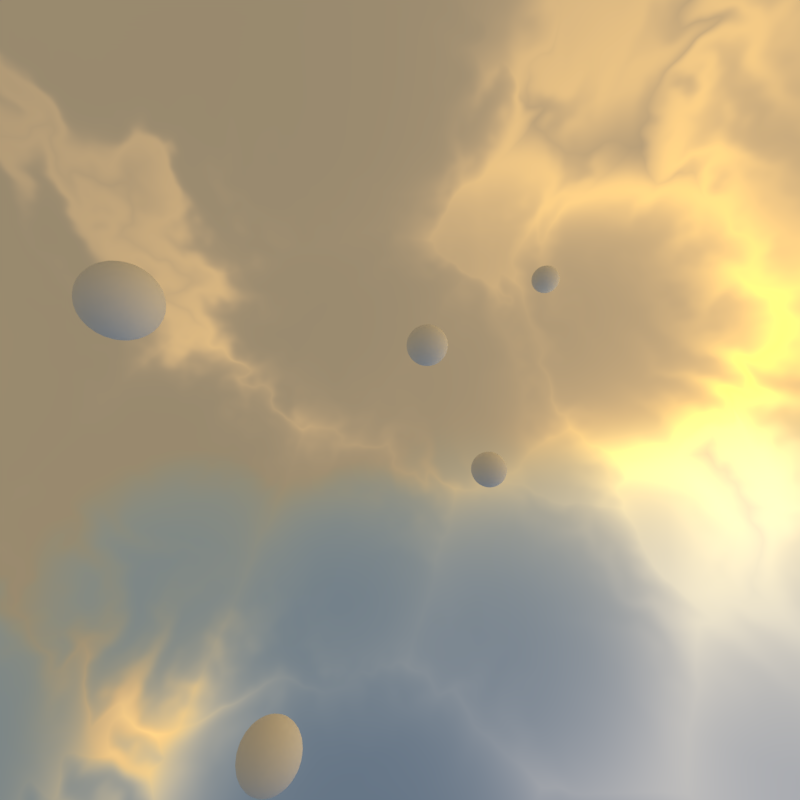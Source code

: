 # Source: dawnorb2.blend  (saved by Blender 2.78.0; exported with 4.5.12 LTS)
import bpy
from mathutils import Matrix  # noqa: F401  (used for matrix-valued properties, if any)

bpy.ops.wm.read_factory_settings(use_empty=True)
scene = bpy.context.scene
scene.name = 'Scene'

# ---- collections
col_collection_1 = bpy.data.collections.new('Collection 1'); scene.collection.children.link(col_collection_1)

# ---- materials (node trees are filled in below, after node groups)
mat_material_004 = bpy.data.materials.new('Material.004')
mat_material_004.alpha_threshold = 0.0
mat_material_004.roughness = 0.5
mat_material_003 = bpy.data.materials.new('Material.003')
mat_material_003.alpha_threshold = 0.0
mat_material_003.roughness = 0.5

# ---- material node trees
mat_material_004.use_nodes = True; mat_material_004.node_tree.nodes.clear()
_N = mat_material_004.node_tree.nodes; _L = mat_material_004.node_tree.links
n0 = _N.new('ShaderNodeOutputMaterial'); n0.name = 'Material Output'; n0.location = (300, 300)
n1 = _N.new('ShaderNodeBsdfDiffuse'); n1.name = 'Diffuse BSDF'; n1.location = (10, 300)
_L.new(n1.outputs[0], n0.inputs[0])
n0.is_active_output = True
mat_material_003.use_nodes = True; mat_material_003.node_tree.nodes.clear()
_N = mat_material_003.node_tree.nodes; _L = mat_material_003.node_tree.links
n0 = _N.new('ShaderNodeOutputMaterial'); n0.name = 'Material Output'; n0.location = (608, 300)
n1 = _N.new('ShaderNodeTexWave'); n1.name = 'Wave Texture'; n1.location = (-1568, 169)
n1.wave_type = 'RINGS'
n1.bands_direction = 'DIAGONAL'
n1.rings_direction = 'SPHERICAL'
n1.inputs[1].default_value = 3.5
n1.inputs[2].default_value = 44.3
n1.inputs[3].default_value = 5.2
n1.inputs[4].default_value = 0.7
n1.inputs[6].default_value = 1.571
n2 = _N.new('ShaderNodeMapping'); n2.name = 'Mapping'; n2.location = (-1306, 503)
n3 = _N.new('ShaderNodeMix'); n3.name = 'Mix'; n3.location = (-912, 199)
n3.data_type = 'RGBA'
n4 = _N.new('ShaderNodeTexVoronoi'); n4.name = 'Voronoi Texture'; n4.location = (-755, 366)
n4.inputs[2].default_value = 0.04
n5 = _N.new('ShaderNodeMapping'); n5.name = 'Mapping.001'; n5.location = (-1321, 212)
n5.inputs[2].default_value = (0.02793, 0.04712, -0.04189)
n6 = _N.new('ShaderNodeTexSky'); n6.name = 'Sky Texture'; n6.location = (-232, 431)
n6.sky_type = 'PREETHAM'
n6.sun_direction = (-0.9933, 0.03333, 0.1104)
n6.turbidity = 3.0
n6.ground_albedo = 0.0
n6.sun_elevation = 1.571
n7 = _N.new('ShaderNodeNewGeometry'); n7.name = 'Geometry'; n7.location = (-1711, 424)
n8 = _N.new('ShaderNodeMix'); n8.name = 'Mix.001'; n8.location = (-430, 420)
n8.data_type = 'RGBA'
n9 = _N.new('ShaderNodeMapping'); n9.name = 'Mapping.002'; n9.location = (-704, 125)
n9.inputs[2].default_value = (0.5044, 0.7592, -1.845)
n10 = _N.new('ShaderNodeRGBCurve'); n10.name = 'RGB Curves'; n10.location = (17, 202)
_c = n10.mapping.curves[2]
while len(_c.points) > 2: _c.points.remove(_c.points[-1])
_c.points[0].location = (0.0, 0.0); _c.points[0].handle_type = 'AUTO'
_c.points[1].location = (0.45455, 0.76875); _c.points[1].handle_type = 'AUTO'
_p = _c.points.new(1.0, 1.0); _p.handle_type = 'AUTO'
_c = n10.mapping.curves[3]
while len(_c.points) > 2: _c.points.remove(_c.points[-1])
_c.points[0].location = (0.0, 0.0); _c.points[0].handle_type = 'AUTO'
_c.points[1].location = (0.35455, 0.1625); _c.points[1].handle_type = 'AUTO'
_p = _c.points.new(0.73636, 0.61875); _p.handle_type = 'AUTO'
_p = _c.points.new(1.0, 1.0); _p.handle_type = 'AUTO'
n10.mapping.update()
n10.inputs[1].default_value = (0.0, 0.0, 0.0, 1.0)
n11 = _N.new('ShaderNodeEmission'); n11.name = 'Emission'; n11.location = (318, 300)
n12 = _N.new('ShaderNodeMath'); n12.name = 'Math'; n12.location = (0, 0)
n12.operation = 'MULTIPLY'
_L.new(n7.outputs[0], n2.inputs[0])
_L.new(n7.outputs[0], n5.inputs[0])
_L.new(n5.outputs[0], n3.inputs[7])
_L.new(n2.outputs[0], n3.inputs[6])
_L.new(n1.outputs[0], n3.inputs[0])
_L.new(n3.outputs[2], n4.inputs[0])
_L.new(n8.outputs[2], n6.inputs[0])
_L.new(n7.outputs[1], n8.inputs[6])
_L.new(n7.outputs[1], n9.inputs[0])
_L.new(n9.outputs[0], n8.inputs[7])
_L.new(n11.outputs[0], n0.inputs[0])
_L.new(n6.outputs[0], n11.inputs[0])
_L.new(n12.outputs[0], n8.inputs[0])
_L.new(n4.outputs[0], n12.inputs[0])
_L.new(n4.outputs[0], n12.inputs[1])
n0.is_active_output = True

# ---- world
world_world = bpy.data.worlds.new('World'); scene.world = world_world
world_world.color = (0.05088, 0.05088, 0.05088)
world_world.use_sun_shadow = False
world_world.sun_shadow_jitter_overblur = 0.0
world_world.cycles.sampling_method = 'MANUAL'

# ---- cameras
cam_camera = bpy.data.cameras.new('Camera')
cam_camera.clip_end = 100.0
cam_camera.lens = 16.0
cam_camera.sensor_width = 32.0
cam_camera.sensor_height = 18.0
cam_camera.ortho_scale = 7.314
cam_camera.lens_unit = 'FOV'
cam_camera.fisheye_lens = 12.33
cam_camera.dof.focus_distance = 0.0

# ---- meshes
me_sphere_001 = bpy.data.meshes.new('Sphere.001')
me_sphere_001.from_pydata([(0.03806, 0.1913, 0.9808), (0.07466, 0.3753, 0.9239), (0.1084, 0.5449, 0.8315), (0.1379, 0.6935, 0.7071), (0.1622, 0.8155, 0.5556), (0.1802, 0.9061, 0.3827), (0.1913, 0.9619, 0.1951), (0.1951, 0.9808, 7.55e-08), (0.1913, 0.9619, -0.1951), (0.1802, 0.9061, -0.3827), (0.1622, 0.8155, -0.5556), (0.1379, 0.6935, -0.7071), (0.1084, 0.5449, -0.8315), (0.07466, 0.3753, -0.9239), (0.03806, 0.1913, -0.9808), (0.07466, 0.1802, 0.9808), (0.1464, 0.3536, 0.9239), (0.2126, 0.5133, 0.8315), (0.2706, 0.6533, 0.7071), (0.3182, 0.7682, 0.5556), (0.3536, 0.8536, 0.3827), (0.3753, 0.9061, 0.1951), (0.3827, 0.9239, 7.55e-08), (0.3753, 0.9061, -0.1951), (0.3536, 0.8536, -0.3827), (0.3182, 0.7682, -0.5556), (0.2706, 0.6533, -0.7071), (0.2126, 0.5133, -0.8315), (0.1464, 0.3536, -0.9239), (0.07466, 0.1802, -0.9808), (0.1084, 0.1622, 0.9808), (0.2126, 0.3182, 0.9239), (0.3087, 0.4619, 0.8315), (0.3928, 0.5879, 0.7071), (0.4619, 0.6913, 0.5556), (0.5133, 0.7682, 0.3827), (0.5449, 0.8155, 0.1951), (0.5556, 0.8315, 7.55e-08), (0.5449, 0.8155, -0.1951), (0.5133, 0.7682, -0.3827), (0.4619, 0.6913, -0.5556), (0.3928, 0.5879, -0.7071), (0.3087, 0.4619, -0.8315), (0.2126, 0.3182, -0.9239), (0.1084, 0.1622, -0.9808), (0.1379, 0.1379, 0.9808), (0.2706, 0.2706, 0.9239), (0.3928, 0.3928, 0.8315), (0.5, 0.5, 0.7071), (0.5879, 0.5879, 0.5556), (0.6533, 0.6533, 0.3827), (0.6935, 0.6935, 0.1951), (0.7071, 0.7071, 7.55e-08), (0.6935, 0.6935, -0.1951), (0.6533, 0.6533, -0.3827), (0.5879, 0.5879, -0.5556), (0.5, 0.5, -0.7071), (0.3928, 0.3928, -0.8315), (0.2706, 0.2706, -0.9239), (0.1379, 0.1379, -0.9808), (0.1622, 0.1084, 0.9808), (0.3182, 0.2126, 0.9239), (0.4619, 0.3087, 0.8315), (0.5879, 0.3928, 0.7071), (0.6913, 0.4619, 0.5556), (0.7682, 0.5133, 0.3827), (0.8155, 0.5449, 0.1951), (0.8315, 0.5556, 7.55e-08), (0.8155, 0.5449, -0.1951), (0.7682, 0.5133, -0.3827), (0.6913, 0.4619, -0.5556), (0.5879, 0.3928, -0.7071), (0.4619, 0.3087, -0.8315), (0.3182, 0.2126, -0.9239), (0.1622, 0.1084, -0.9808), (0.0, -3.258e-07, -1.0), (0.1802, 0.07466, 0.9808), (0.3536, 0.1464, 0.9239), (0.5133, 0.2126, 0.8315), (0.6533, 0.2706, 0.7071), (0.7682, 0.3182, 0.5556), (0.8536, 0.3536, 0.3827), (0.9061, 0.3753, 0.1951), (0.9239, 0.3827, 7.55e-08), (0.9061, 0.3753, -0.1951), (0.8536, 0.3536, -0.3827), (0.7682, 0.3182, -0.5556), (0.6533, 0.2706, -0.7071), (0.5133, 0.2126, -0.8315), (0.3536, 0.1464, -0.9239), (0.1802, 0.07466, -0.9808), (0.1913, 0.03806, 0.9808), (0.3753, 0.07466, 0.9239), (0.5449, 0.1084, 0.8315), (0.6935, 0.1379, 0.7071), (0.8155, 0.1622, 0.5556), (0.9061, 0.1802, 0.3827), (0.9619, 0.1913, 0.1951), (0.9808, 0.1951, 7.55e-08), (0.9619, 0.1913, -0.1951), (0.9061, 0.1802, -0.3827), (0.8155, 0.1622, -0.5556), (0.6935, 0.1379, -0.7071), (0.5449, 0.1084, -0.8315), (0.3753, 0.07466, -0.9239), (0.1913, 0.03806, -0.9808), (0.1951, -3.266e-07, 0.9808), (0.3827, -3.192e-07, 0.9239), (0.5556, -3.117e-07, 0.8315), (0.7071, -3.192e-07, 0.7071), (0.8315, -3.341e-07, 0.5556), (0.9239, -2.745e-07, 0.3827), (0.9808, -3.937e-07, 0.1951), (1.0, -3.788e-07, 7.55e-08), (0.9808, -3.937e-07, -0.1951), (0.9239, -2.298e-07, -0.3827), (0.8315, -3.341e-07, -0.5556), (0.7071, -3.192e-07, -0.7071), (0.5556, -3.415e-07, -0.8315), (0.3827, -3.043e-07, -0.9239), (0.1951, -3.08e-07, -0.9808), (0.1913, -0.03806, 0.9808), (0.3753, -0.07466, 0.9239), (0.5449, -0.1084, 0.8315), (0.6935, -0.138, 0.7071), (0.8155, -0.1622, 0.5556), (0.9061, -0.1802, 0.3827), (0.9619, -0.1913, 0.1951), (0.9808, -0.1951, 7.55e-08), (0.9619, -0.1913, -0.1951), (0.9061, -0.1802, -0.3827), (0.8155, -0.1622, -0.5556), (0.6935, -0.138, -0.7071), (0.5449, -0.1084, -0.8315), (0.3753, -0.07466, -0.9239), (0.1913, -0.03806, -0.9808), (0.1802, -0.07466, 0.9808), (0.3536, -0.1464, 0.9239), (0.5133, -0.2126, 0.8315), (0.6533, -0.2706, 0.7071), (0.7682, -0.3182, 0.5556), (0.8536, -0.3536, 0.3827), (0.9061, -0.3753, 0.1951), (0.9239, -0.3827, 7.55e-08), (0.9061, -0.3753, -0.1951), (0.8536, -0.3536, -0.3827), (0.7682, -0.3182, -0.5556), (0.6533, -0.2706, -0.7071), (0.5133, -0.2126, -0.8315), (0.3536, -0.1464, -0.9239), (0.1802, -0.07466, -0.9808), (0.1622, -0.1084, 0.9808), (0.3182, -0.2126, 0.9239), (0.4619, -0.3087, 0.8315), (0.5879, -0.3928, 0.7071), (0.6913, -0.4619, 0.5556), (0.7682, -0.5133, 0.3827), (0.8155, -0.5449, 0.1951), (0.8315, -0.5556, 7.55e-08), (0.8155, -0.5449, -0.1951), (0.7682, -0.5133, -0.3827), (0.6913, -0.4619, -0.5556), (0.5879, -0.3928, -0.7071), (0.4619, -0.3087, -0.8315), (0.3182, -0.2126, -0.9239), (0.1622, -0.1084, -0.9808), (0.1379, -0.138, 0.9808), (0.2706, -0.2706, 0.9239), (0.3928, -0.3928, 0.8315), (0.5, -0.5, 0.7071), (0.5879, -0.5879, 0.5556), (0.6533, -0.6533, 0.3827), (0.6935, -0.6935, 0.1951), (0.7071, -0.7071, 7.55e-08), (0.6935, -0.6935, -0.1951), (0.6533, -0.6533, -0.3827), (0.5879, -0.5879, -0.5556), (0.5, -0.5, -0.7071), (0.3928, -0.3928, -0.8315), (0.2706, -0.2706, -0.9239), (0.1379, -0.138, -0.9808), (0.1084, -0.1622, 0.9808), (0.2126, -0.3182, 0.9239), (0.3087, -0.4619, 0.8315), (0.3928, -0.5879, 0.7071), (0.4619, -0.6913, 0.5556), (0.5133, -0.7682, 0.3827), (0.5449, -0.8155, 0.1951), (0.5556, -0.8315, 7.55e-08), (0.5449, -0.8155, -0.1951), (0.5133, -0.7682, -0.3827), (0.4619, -0.6913, -0.5556), (0.3928, -0.5879, -0.7071), (0.3087, -0.4619, -0.8315), (0.2126, -0.3182, -0.9239), (0.1084, -0.1622, -0.9808), (0.07466, -0.1802, 0.9808), (0.1464, -0.3536, 0.9239), (0.2126, -0.5133, 0.8315), (0.2706, -0.6533, 0.7071), (0.3182, -0.7682, 0.5556), (0.3536, -0.8536, 0.3827), (0.3753, -0.9061, 0.1951), (0.3827, -0.9239, 7.55e-08), (0.3753, -0.9061, -0.1951), (0.3536, -0.8536, -0.3827), (0.3182, -0.7682, -0.5556), (0.2706, -0.6533, -0.7071), (0.2126, -0.5133, -0.8315), (0.1464, -0.3536, -0.9239), (0.07466, -0.1802, -0.9808), (0.03806, -0.1913, 0.9808), (0.07466, -0.3753, 0.9239), (0.1084, -0.5449, 0.8315), (0.1379, -0.6935, 0.7071), (0.1622, -0.8155, 0.5556), (0.1802, -0.9061, 0.3827), (0.1913, -0.9619, 0.1951), (0.1951, -0.9808, 7.55e-08), (0.1913, -0.9619, -0.1951), (0.1802, -0.9061, -0.3827), (0.1622, -0.8155, -0.5556), (0.1379, -0.6935, -0.7071), (0.1084, -0.5449, -0.8315), (0.07466, -0.3753, -0.9239), (0.03806, -0.1913, -0.9808), (-7.212e-09, -0.1951, 0.9808), (4.122e-08, -0.3827, 0.9239), (2.632e-08, -0.5556, 0.8315), (-2.584e-08, -0.7071, 0.7071), (-8.544e-08, -0.8315, 0.5556), (6.357e-08, -0.9239, 0.3827), (-8.544e-08, -0.9808, 0.1951), (-1.003e-07, -1.0, 7.55e-08), (-8.544e-08, -0.9808, -0.1951), (6.357e-08, -0.9239, -0.3827), (-8.544e-08, -0.8315, -0.5556), (-2.584e-08, -0.7071, -0.7071), (-1.094e-08, -0.5556, -0.8315), (3.964e-09, -0.3827, -0.9239), (3.964e-09, -0.1951, -0.9808), (-0.03806, -0.1913, 0.9808), (-0.07466, -0.3753, 0.9239), (-0.1084, -0.5449, 0.8315), (-0.1379, -0.6935, 0.7071), (-0.1622, -0.8155, 0.5556), (-0.1802, -0.9061, 0.3827), (-0.1913, -0.9619, 0.1951), (-0.1951, -0.9808, 7.55e-08), (-0.1913, -0.9619, -0.1951), (-0.1802, -0.9061, -0.3827), (-0.1622, -0.8155, -0.5556), (-0.1379, -0.6935, -0.7071), (-0.1084, -0.5449, -0.8315), (-0.07466, -0.3753, -0.9239), (-0.03806, -0.1913, -0.9808), (-0.07466, -0.1802, 0.9808), (-0.1464, -0.3536, 0.9239), (-0.2126, -0.5133, 0.8315), (-0.2706, -0.6533, 0.7071), (-0.3182, -0.7682, 0.5556), (-0.3536, -0.8536, 0.3827), (-0.3753, -0.9061, 0.1951), (-0.3827, -0.9239, 7.55e-08), (-0.3753, -0.9061, -0.1951), (-0.3536, -0.8536, -0.3827), (-0.3182, -0.7682, -0.5556), (-0.2706, -0.6533, -0.7071), (-0.2126, -0.5133, -0.8315), (-0.1464, -0.3536, -0.9239), (-0.07466, -0.1802, -0.9808), (-1.81e-07, -5.968e-07, 1.0), (-0.1084, -0.1622, 0.9808), (-0.2126, -0.3182, 0.9239), (-0.3087, -0.4619, 0.8315), (-0.3928, -0.5879, 0.7071), (-0.4619, -0.6913, 0.5556), (-0.5133, -0.7682, 0.3827), (-0.5449, -0.8155, 0.1951), (-0.5556, -0.8315, 7.55e-08), (-0.5449, -0.8155, -0.1951), (-0.5133, -0.7682, -0.3827), (-0.4619, -0.6913, -0.5556), (-0.3928, -0.5879, -0.7071), (-0.3087, -0.4619, -0.8315), (-0.2126, -0.3182, -0.9239), (-0.1084, -0.1622, -0.9808), (-0.1379, -0.138, 0.9808), (-0.2706, -0.2706, 0.9239), (-0.3928, -0.3928, 0.8315), (-0.5, -0.5, 0.7071), (-0.5879, -0.5879, 0.5556), (-0.6533, -0.6533, 0.3827), (-0.6935, -0.6935, 0.1951), (-0.7071, -0.7071, 7.55e-08), (-0.6935, -0.6935, -0.1951), (-0.6533, -0.6533, -0.3827), (-0.5879, -0.5879, -0.5556), (-0.5, -0.5, -0.7071), (-0.3928, -0.3928, -0.8315), (-0.2706, -0.2706, -0.9239), (-0.1379, -0.1379, -0.9808), (-0.1622, -0.1084, 0.9808), (-0.3182, -0.2126, 0.9239), (-0.4619, -0.3087, 0.8315), (-0.5879, -0.3928, 0.7071), (-0.6913, -0.4619, 0.5556), (-0.7682, -0.5133, 0.3827), (-0.8155, -0.5449, 0.1951), (-0.8315, -0.5556, 7.55e-08), (-0.8155, -0.5449, -0.1951), (-0.7682, -0.5133, -0.3827), (-0.6913, -0.4619, -0.5556), (-0.5879, -0.3928, -0.7071), (-0.4619, -0.3087, -0.8315), (-0.3182, -0.2126, -0.9239), (-0.1622, -0.1084, -0.9808), (-0.1802, -0.07466, 0.9808), (-0.3536, -0.1464, 0.9239), (-0.5133, -0.2126, 0.8315), (-0.6533, -0.2706, 0.7071), (-0.7682, -0.3182, 0.5556), (-0.8536, -0.3536, 0.3827), (-0.9061, -0.3753, 0.1951), (-0.9239, -0.3827, 7.55e-08), (-0.9061, -0.3753, -0.1951), (-0.8536, -0.3536, -0.3827), (-0.7682, -0.3182, -0.5556), (-0.6533, -0.2706, -0.7071), (-0.5133, -0.2126, -0.8315), (-0.3536, -0.1464, -0.9239), (-0.1802, -0.07466, -0.9808), (-0.1913, -0.03806, 0.9808), (-0.3753, -0.07466, 0.9239), (-0.5449, -0.1084, 0.8315), (-0.6935, -0.1379, 0.7071), (-0.8155, -0.1622, 0.5556), (-0.9061, -0.1802, 0.3827), (-0.9619, -0.1913, 0.1951), (-0.9808, -0.1951, 7.55e-08), (-0.9619, -0.1913, -0.1951), (-0.9061, -0.1802, -0.3827), (-0.8155, -0.1622, -0.5556), (-0.6935, -0.1379, -0.7071), (-0.5449, -0.1084, -0.8315), (-0.3753, -0.07466, -0.9239), (-0.1913, -0.03806, -0.9808), (-0.1951, -3.117e-07, 0.9808), (-0.3827, -2.819e-07, 0.9239), (-0.5556, -2.819e-07, 0.8315), (-0.7071, -1.851e-07, 0.7071), (-0.8315, -1.404e-07, 0.5556), (-0.9239, -3.192e-07, 0.3827), (-0.9808, -9.567e-08, 0.1951), (-1.0, -1.404e-07, 7.55e-08), (-0.9808, -9.567e-08, -0.1951), (-0.9239, -3.192e-07, -0.3827), (-0.8315, -1.404e-07, -0.5556), (-0.7071, -1.851e-07, -0.7071), (-0.5556, -2.596e-07, -0.8315), (-0.3827, -2.521e-07, -0.9239), (-0.1951, -3.155e-07, -0.9808), (-0.1913, 0.03806, 0.9808), (-0.3753, 0.07466, 0.9239), (-0.5449, 0.1084, 0.8315), (-0.6935, 0.1379, 0.7071), (-0.8155, 0.1622, 0.5556), (-0.9061, 0.1802, 0.3827), (-0.9619, 0.1913, 0.1951), (-0.9808, 0.1951, 7.55e-08), (-0.9619, 0.1913, -0.1951), (-0.9061, 0.1802, -0.3827), (-0.8155, 0.1622, -0.5556), (-0.6935, 0.1379, -0.7071), (-0.5449, 0.1084, -0.8315), (-0.3753, 0.07466, -0.9239), (-0.1913, 0.03806, -0.9808), (-0.1802, 0.07466, 0.9808), (-0.3536, 0.1464, 0.9239), (-0.5133, 0.2126, 0.8315), (-0.6533, 0.2706, 0.7071), (-0.7682, 0.3182, 0.5556), (-0.8536, 0.3536, 0.3827), (-0.9061, 0.3753, 0.1951), (-0.9239, 0.3827, 7.55e-08), (-0.9061, 0.3753, -0.1951), (-0.8536, 0.3536, -0.3827), (-0.7682, 0.3182, -0.5556), (-0.6533, 0.2706, -0.7071), (-0.5133, 0.2126, -0.8315), (-0.3536, 0.1464, -0.9239), (-0.1802, 0.07466, -0.9808), (-0.1622, 0.1084, 0.9808), (-0.3182, 0.2126, 0.9239), (-0.4619, 0.3087, 0.8315), (-0.5879, 0.3928, 0.7071), (-0.6913, 0.4619, 0.5556), (-0.7682, 0.5133, 0.3827), (-0.8155, 0.5449, 0.1951), (-0.8315, 0.5556, 7.55e-08), (-0.8155, 0.5449, -0.1951), (-0.7682, 0.5133, -0.3827), (-0.6913, 0.4619, -0.5556), (-0.5879, 0.3928, -0.7071), (-0.4619, 0.3087, -0.8315), (-0.3182, 0.2126, -0.9239), (-0.1622, 0.1084, -0.9808), (-0.1379, 0.1379, 0.9808), (-0.2706, 0.2706, 0.9239), (-0.3928, 0.3928, 0.8315), (-0.5, 0.5, 0.7071), (-0.5879, 0.5879, 0.5556), (-0.6533, 0.6533, 0.3827), (-0.6935, 0.6935, 0.1951), (-0.7071, 0.7071, 7.55e-08), (-0.6935, 0.6935, -0.1951), (-0.6533, 0.6533, -0.3827), (-0.5879, 0.5879, -0.5556), (-0.5, 0.5, -0.7071), (-0.3928, 0.3928, -0.8315), (-0.2706, 0.2706, -0.9239), (-0.1379, 0.1379, -0.9808), (-0.1084, 0.1622, 0.9808), (-0.2126, 0.3182, 0.9239), (-0.3087, 0.4619, 0.8315), (-0.3928, 0.5879, 0.7071), (-0.4619, 0.6913, 0.5556), (-0.5133, 0.7682, 0.3827), (-0.5449, 0.8155, 0.1951), (-0.5556, 0.8315, 7.55e-08), (-0.5449, 0.8155, -0.1951), (-0.5133, 0.7682, -0.3827), (-0.4619, 0.6913, -0.5556), (-0.3928, 0.5879, -0.7071), (-0.3087, 0.4619, -0.8315), (-0.2126, 0.3182, -0.9239), (-0.1084, 0.1622, -0.9808), (-0.07466, 0.1802, 0.9808), (-0.1464, 0.3536, 0.9239), (-0.2126, 0.5133, 0.8315), (-0.2706, 0.6533, 0.7071), (-0.3182, 0.7682, 0.5556), (-0.3536, 0.8536, 0.3827), (-0.3753, 0.9061, 0.1951), (-0.3827, 0.9239, 7.55e-08), (-0.3753, 0.9061, -0.1951), (-0.3536, 0.8536, -0.3827), (-0.3182, 0.7682, -0.5556), (-0.2706, 0.6533, -0.7071), (-0.2126, 0.5133, -0.8315), (-0.1464, 0.3536, -0.9239), (-0.07466, 0.1802, -0.9808), (-0.03806, 0.1913, 0.9808), (-0.07466, 0.3753, 0.9239), (-0.1084, 0.5449, 0.8315), (-0.1379, 0.6935, 0.7071), (-0.1622, 0.8155, 0.5556), (-0.1802, 0.9061, 0.3827), (-0.1913, 0.9619, 0.1951), (-0.1951, 0.9808, 7.55e-08), (-0.1913, 0.9619, -0.1951), (-0.1802, 0.9061, -0.3827), (-0.1622, 0.8155, -0.5556), (-0.1379, 0.6935, -0.7071), (-0.1084, 0.5449, -0.8315), (-0.07466, 0.3753, -0.9239), (-0.03806, 0.1913, -0.9808), (3.749e-08, 0.1951, 0.9808), (7.847e-08, 0.3827, 0.9239), (1.083e-07, 0.5556, 0.8315), (1.53e-07, 0.7071, 0.7071), (2.722e-07, 0.8315, 0.5556), (6.357e-08, 0.9239, 0.3827), (2.573e-07, 0.9808, 0.1951), (2.722e-07, 1.0, 7.55e-08), (2.573e-07, 0.9808, -0.1951), (6.357e-08, 0.9239, -0.3827), (2.722e-07, 0.8315, -0.5556), (1.53e-07, 0.7071, -0.7071), (1.232e-07, 0.5556, -0.8315), (7.847e-08, 0.3827, -0.9239), (1.514e-08, 0.1951, -0.9808)], [], [(478, 477, 10, 11), (471, 470, 3, 4), (479, 478, 11, 12), (472, 471, 4, 5), (480, 479, 12, 13), (473, 472, 5, 6), (481, 480, 13, 14), (474, 473, 6, 7), (467, 271, 0), (75, 481, 14), (475, 474, 7, 8), (468, 467, 0, 1), (476, 475, 8, 9), (469, 468, 1, 2), (477, 476, 9, 10), (470, 469, 2, 3), (10, 9, 24, 25), (3, 2, 17, 18), (11, 10, 25, 26), (4, 3, 18, 19), (12, 11, 26, 27), (5, 4, 19, 20), (13, 12, 27, 28), (6, 5, 20, 21), (14, 13, 28, 29), (7, 6, 21, 22), (0, 271, 15), (75, 14, 29), (8, 7, 22, 23), (1, 0, 15, 16), (9, 8, 23, 24), (2, 1, 16, 17), (29, 28, 43, 44), (22, 21, 36, 37), (15, 271, 30), (75, 29, 44), (23, 22, 37, 38), (16, 15, 30, 31), (24, 23, 38, 39), (17, 16, 31, 32), (25, 24, 39, 40), (18, 17, 32, 33), (26, 25, 40, 41), (19, 18, 33, 34), (27, 26, 41, 42), (20, 19, 34, 35), (28, 27, 42, 43), (21, 20, 35, 36), (33, 32, 47, 48), (41, 40, 55, 56), (34, 33, 48, 49), (42, 41, 56, 57), (35, 34, 49, 50), (43, 42, 57, 58), (36, 35, 50, 51), (44, 43, 58, 59), (37, 36, 51, 52), (30, 271, 45), (75, 44, 59), (38, 37, 52, 53), (31, 30, 45, 46), (39, 38, 53, 54), (32, 31, 46, 47), (40, 39, 54, 55), (52, 51, 66, 67), (45, 271, 60), (75, 59, 74), (53, 52, 67, 68), (46, 45, 60, 61), (54, 53, 68, 69), (47, 46, 61, 62), (55, 54, 69, 70), (48, 47, 62, 63), (56, 55, 70, 71), (49, 48, 63, 64), (57, 56, 71, 72), (50, 49, 64, 65), (58, 57, 72, 73), (51, 50, 65, 66), (59, 58, 73, 74), (71, 70, 86, 87), (64, 63, 79, 80), (72, 71, 87, 88), (65, 64, 80, 81), (73, 72, 88, 89), (66, 65, 81, 82), (74, 73, 89, 90), (67, 66, 82, 83), (60, 271, 76), (75, 74, 90), (68, 67, 83, 84), (61, 60, 76, 77), (69, 68, 84, 85), (62, 61, 77, 78), (70, 69, 85, 86), (63, 62, 78, 79), (75, 90, 105), (84, 83, 98, 99), (77, 76, 91, 92), (85, 84, 99, 100), (78, 77, 92, 93), (86, 85, 100, 101), (79, 78, 93, 94), (87, 86, 101, 102), (80, 79, 94, 95), (88, 87, 102, 103), (81, 80, 95, 96), (89, 88, 103, 104), (82, 81, 96, 97), (90, 89, 104, 105), (83, 82, 97, 98), (76, 271, 91), (103, 102, 117, 118), (96, 95, 110, 111), (104, 103, 118, 119), (97, 96, 111, 112), (105, 104, 119, 120), (98, 97, 112, 113), (91, 271, 106), (75, 105, 120), (99, 98, 113, 114), (92, 91, 106, 107), (100, 99, 114, 115), (93, 92, 107, 108), (101, 100, 115, 116), (94, 93, 108, 109), (102, 101, 116, 117), (95, 94, 109, 110), (107, 106, 121, 122), (115, 114, 129, 130), (108, 107, 122, 123), (116, 115, 130, 131), (109, 108, 123, 124), (117, 116, 131, 132), (110, 109, 124, 125), (118, 117, 132, 133), (111, 110, 125, 126), (119, 118, 133, 134), (112, 111, 126, 127), (120, 119, 134, 135), (113, 112, 127, 128), (106, 271, 121), (75, 120, 135), (114, 113, 128, 129), (126, 125, 140, 141), (134, 133, 148, 149), (127, 126, 141, 142), (135, 134, 149, 150), (128, 127, 142, 143), (121, 271, 136), (75, 135, 150), (129, 128, 143, 144), (122, 121, 136, 137), (130, 129, 144, 145), (123, 122, 137, 138), (131, 130, 145, 146), (124, 123, 138, 139), (132, 131, 146, 147), (125, 124, 139, 140), (133, 132, 147, 148), (145, 144, 159, 160), (138, 137, 152, 153), (146, 145, 160, 161), (139, 138, 153, 154), (147, 146, 161, 162), (140, 139, 154, 155), (148, 147, 162, 163), (141, 140, 155, 156), (149, 148, 163, 164), (142, 141, 156, 157), (150, 149, 164, 165), (143, 142, 157, 158), (136, 271, 151), (75, 150, 165), (144, 143, 158, 159), (137, 136, 151, 152), (164, 163, 178, 179), (157, 156, 171, 172), (165, 164, 179, 180), (158, 157, 172, 173), (151, 271, 166), (75, 165, 180), (159, 158, 173, 174), (152, 151, 166, 167), (160, 159, 174, 175), (153, 152, 167, 168), (161, 160, 175, 176), (154, 153, 168, 169), (162, 161, 176, 177), (155, 154, 169, 170), (163, 162, 177, 178), (156, 155, 170, 171), (168, 167, 182, 183), (176, 175, 190, 191), (169, 168, 183, 184), (177, 176, 191, 192), (170, 169, 184, 185), (178, 177, 192, 193), (171, 170, 185, 186), (179, 178, 193, 194), (172, 171, 186, 187), (180, 179, 194, 195), (173, 172, 187, 188), (166, 271, 181), (75, 180, 195), (174, 173, 188, 189), (167, 166, 181, 182), (175, 174, 189, 190), (187, 186, 201, 202), (195, 194, 209, 210), (188, 187, 202, 203), (181, 271, 196), (75, 195, 210), (189, 188, 203, 204), (182, 181, 196, 197), (190, 189, 204, 205), (183, 182, 197, 198), (191, 190, 205, 206), (184, 183, 198, 199), (192, 191, 206, 207), (185, 184, 199, 200), (193, 192, 207, 208), (186, 185, 200, 201), (194, 193, 208, 209), (206, 205, 220, 221), (199, 198, 213, 214), (207, 206, 221, 222), (200, 199, 214, 215), (208, 207, 222, 223), (201, 200, 215, 216), (209, 208, 223, 224), (202, 201, 216, 217), (210, 209, 224, 225), (203, 202, 217, 218), (196, 271, 211), (75, 210, 225), (204, 203, 218, 219), (197, 196, 211, 212), (205, 204, 219, 220), (198, 197, 212, 213), (225, 224, 239, 240), (218, 217, 232, 233), (211, 271, 226), (75, 225, 240), (219, 218, 233, 234), (212, 211, 226, 227), (220, 219, 234, 235), (213, 212, 227, 228), (221, 220, 235, 236), (214, 213, 228, 229), (222, 221, 236, 237), (215, 214, 229, 230), (223, 222, 237, 238), (216, 215, 230, 231), (224, 223, 238, 239), (217, 216, 231, 232), (237, 236, 251, 252), (230, 229, 244, 245), (238, 237, 252, 253), (231, 230, 245, 246), (239, 238, 253, 254), (232, 231, 246, 247), (240, 239, 254, 255), (233, 232, 247, 248), (226, 271, 241), (75, 240, 255), (234, 233, 248, 249), (227, 226, 241, 242), (235, 234, 249, 250), (228, 227, 242, 243), (236, 235, 250, 251), (229, 228, 243, 244), (241, 271, 256), (75, 255, 270), (249, 248, 263, 264), (242, 241, 256, 257), (250, 249, 264, 265), (243, 242, 257, 258), (251, 250, 265, 266), (244, 243, 258, 259), (252, 251, 266, 267), (245, 244, 259, 260), (253, 252, 267, 268), (246, 245, 260, 261), (254, 253, 268, 269), (247, 246, 261, 262), (255, 254, 269, 270), (248, 247, 262, 263), (260, 259, 275, 276), (268, 267, 283, 284), (261, 260, 276, 277), (269, 268, 284, 285), (262, 261, 277, 278), (270, 269, 285, 286), (263, 262, 278, 279), (256, 271, 272), (75, 270, 286), (264, 263, 279, 280), (257, 256, 272, 273), (265, 264, 280, 281), (258, 257, 273, 274), (266, 265, 281, 282), (259, 258, 274, 275), (267, 266, 282, 283), (280, 279, 294, 295), (273, 272, 287, 288), (281, 280, 295, 296), (274, 273, 288, 289), (282, 281, 296, 297), (275, 274, 289, 290), (283, 282, 297, 298), (276, 275, 290, 291), (284, 283, 298, 299), (277, 276, 291, 292), (285, 284, 299, 300), (278, 277, 292, 293), (286, 285, 300, 301), (279, 278, 293, 294), (272, 271, 287), (75, 286, 301), (299, 298, 313, 314), (292, 291, 306, 307), (300, 299, 314, 315), (293, 292, 307, 308), (301, 300, 315, 316), (294, 293, 308, 309), (287, 271, 302), (75, 301, 316), (295, 294, 309, 310), (288, 287, 302, 303), (296, 295, 310, 311), (289, 288, 303, 304), (297, 296, 311, 312), (290, 289, 304, 305), (298, 297, 312, 313), (291, 290, 305, 306), (303, 302, 317, 318), (311, 310, 325, 326), (304, 303, 318, 319), (312, 311, 326, 327), (305, 304, 319, 320), (313, 312, 327, 328), (306, 305, 320, 321), (314, 313, 328, 329), (307, 306, 321, 322), (315, 314, 329, 330), (308, 307, 322, 323), (316, 315, 330, 331), (309, 308, 323, 324), (302, 271, 317), (75, 316, 331), (310, 309, 324, 325), (322, 321, 336, 337), (330, 329, 344, 345), (323, 322, 337, 338), (331, 330, 345, 346), (324, 323, 338, 339), (317, 271, 332), (75, 331, 346), (325, 324, 339, 340), (318, 317, 332, 333), (326, 325, 340, 341), (319, 318, 333, 334), (327, 326, 341, 342), (320, 319, 334, 335), (328, 327, 342, 343), (321, 320, 335, 336), (329, 328, 343, 344), (341, 340, 355, 356), (334, 333, 348, 349), (342, 341, 356, 357), (335, 334, 349, 350), (343, 342, 357, 358), (336, 335, 350, 351), (344, 343, 358, 359), (337, 336, 351, 352), (345, 344, 359, 360), (338, 337, 352, 353), (346, 345, 360, 361), (339, 338, 353, 354), (332, 271, 347), (75, 346, 361), (340, 339, 354, 355), (333, 332, 347, 348), (360, 359, 374, 375), (353, 352, 367, 368), (361, 360, 375, 376), (354, 353, 368, 369), (347, 271, 362), (75, 361, 376), (355, 354, 369, 370), (348, 347, 362, 363), (356, 355, 370, 371), (349, 348, 363, 364), (357, 356, 371, 372), (350, 349, 364, 365), (358, 357, 372, 373), (351, 350, 365, 366), (359, 358, 373, 374), (352, 351, 366, 367), (372, 371, 386, 387), (365, 364, 379, 380), (373, 372, 387, 388), (366, 365, 380, 381), (374, 373, 388, 389), (367, 366, 381, 382), (375, 374, 389, 390), (368, 367, 382, 383), (376, 375, 390, 391), (369, 368, 383, 384), (362, 271, 377), (75, 376, 391), (370, 369, 384, 385), (363, 362, 377, 378), (371, 370, 385, 386), (364, 363, 378, 379), (391, 390, 405, 406), (384, 383, 398, 399), (377, 271, 392), (75, 391, 406), (385, 384, 399, 400), (378, 377, 392, 393), (386, 385, 400, 401), (379, 378, 393, 394), (387, 386, 401, 402), (380, 379, 394, 395), (388, 387, 402, 403), (381, 380, 395, 396), (389, 388, 403, 404), (382, 381, 396, 397), (390, 389, 404, 405), (383, 382, 397, 398), (395, 394, 409, 410), (403, 402, 417, 418), (396, 395, 410, 411), (404, 403, 418, 419), (397, 396, 411, 412), (405, 404, 419, 420), (398, 397, 412, 413), (406, 405, 420, 421), (399, 398, 413, 414), (392, 271, 407), (75, 406, 421), (400, 399, 414, 415), (393, 392, 407, 408), (401, 400, 415, 416), (394, 393, 408, 409), (402, 401, 416, 417), (414, 413, 428, 429), (407, 271, 422), (75, 421, 436), (415, 414, 429, 430), (408, 407, 422, 423), (416, 415, 430, 431), (409, 408, 423, 424), (417, 416, 431, 432), (410, 409, 424, 425), (418, 417, 432, 433), (411, 410, 425, 426), (419, 418, 433, 434), (412, 411, 426, 427), (420, 419, 434, 435), (413, 412, 427, 428), (421, 420, 435, 436), (433, 432, 447, 448), (426, 425, 440, 441), (434, 433, 448, 449), (427, 426, 441, 442), (435, 434, 449, 450), (428, 427, 442, 443), (436, 435, 450, 451), (429, 428, 443, 444), (422, 271, 437), (75, 436, 451), (430, 429, 444, 445), (423, 422, 437, 438), (431, 430, 445, 446), (424, 423, 438, 439), (432, 431, 446, 447), (425, 424, 439, 440), (437, 271, 452), (75, 451, 466), (445, 444, 459, 460), (438, 437, 452, 453), (446, 445, 460, 461), (439, 438, 453, 454), (447, 446, 461, 462), (440, 439, 454, 455), (448, 447, 462, 463), (441, 440, 455, 456), (449, 448, 463, 464), (442, 441, 456, 457), (450, 449, 464, 465), (443, 442, 457, 458), (451, 450, 465, 466), (444, 443, 458, 459), (456, 455, 470, 471), (464, 463, 478, 479), (457, 456, 471, 472), (465, 464, 479, 480), (458, 457, 472, 473), (466, 465, 480, 481), (459, 458, 473, 474), (452, 271, 467), (75, 466, 481), (460, 459, 474, 475), (453, 452, 467, 468), (461, 460, 475, 476), (454, 453, 468, 469), (462, 461, 476, 477), (455, 454, 469, 470), (463, 462, 477, 478)])
me_sphere_001.polygons.foreach_set('use_smooth', [True] * 512)
me_sphere_001.materials.append(mat_material_004)
me_sphere_001.use_remesh_preserve_volume = False
me_sphere_001.use_remesh_preserve_attributes = False
me_sphere_001.use_mirror_vertex_groups = False
me_sphere_001.update()
me_sphere = bpy.data.meshes.new('Sphere')
me_sphere.from_pydata([(2.082, 10.46, 53.64), (4.083, 20.53, 50.53), (5.928, 29.8, 45.47), (7.544, 37.93, 38.67), (8.871, 44.6, 30.38), (9.857, 49.56, 20.93), (10.46, 52.61, 10.67), (10.67, 53.64, 5.036e-06), (10.46, 52.61, -10.67), (9.857, 49.56, -20.93), (8.871, 44.6, -30.38), (7.544, 37.93, -38.67), (5.928, 29.8, -45.47), (4.083, 20.53, -50.53), (2.081, 10.46, -53.64), (4.083, 9.857, 53.64), (8.009, 19.34, 50.53), (11.63, 28.07, 45.47), (14.8, 35.73, 38.67), (17.4, 42.01, 30.38), (19.34, 46.68, 20.93), (20.53, 49.56, 10.67), (20.93, 50.53, 5.036e-06), (20.53, 49.56, -10.67), (19.34, 46.68, -20.93), (17.4, 42.01, -30.38), (14.8, 35.73, -38.67), (11.63, 28.07, -45.47), (8.009, 19.34, -50.53), (4.083, 9.857, -53.64), (5.928, 8.871, 53.64), (11.63, 17.4, 50.53), (16.88, 25.26, 45.47), (21.48, 32.15, 38.67), (25.26, 37.81, 30.38), (28.07, 42.01, 20.93), (29.8, 44.6, 10.67), (30.38, 45.47, 5.036e-06), (29.8, 44.6, -10.67), (28.07, 42.01, -20.93), (25.26, 37.81, -30.38), (21.48, 32.15, -38.67), (16.88, 25.26, -45.47), (11.63, 17.4, -50.53), (5.928, 8.871, -53.64), (7.544, 7.544, 53.64), (14.8, 14.8, 50.53), (21.48, 21.48, 45.47), (27.34, 27.34, 38.67), (32.15, 32.15, 30.38), (35.73, 35.73, 20.93), (37.93, 37.93, 10.67), (38.67, 38.67, 5.036e-06), (37.93, 37.93, -10.67), (35.73, 35.73, -20.93), (32.15, 32.15, -30.38), (27.34, 27.34, -38.67), (21.48, 21.48, -45.47), (14.8, 14.8, -50.53), (7.544, 7.544, -53.64), (8.871, 5.928, 53.64), (17.4, 11.63, 50.53), (25.26, 16.88, 45.47), (32.15, 21.48, 38.67), (37.81, 25.26, 30.38), (42.01, 28.07, 20.93), (44.6, 29.8, 10.67), (45.47, 30.38, 5.036e-06), (44.6, 29.8, -10.67), (42.01, 28.07, -20.93), (37.81, 25.26, -30.38), (32.15, 21.48, -38.67), (25.26, 16.88, -45.47), (17.4, 11.63, -50.53), (8.871, 5.928, -53.64), (-6.079e-06, -3.229e-06, -54.69), (9.857, 4.083, 53.64), (19.34, 8.009, 50.53), (28.07, 11.63, 45.47), (35.73, 14.8, 38.67), (42.01, 17.4, 30.38), (46.68, 19.34, 20.93), (49.56, 20.53, 10.67), (50.53, 20.93, 5.036e-06), (49.56, 20.53, -10.67), (46.68, 19.34, -20.93), (42.01, 17.4, -30.38), (35.73, 14.8, -38.67), (28.07, 11.63, -45.47), (19.34, 8.009, -50.53), (9.857, 4.083, -53.64), (10.46, 2.082, 53.64), (20.53, 4.083, 50.53), (29.8, 5.928, 45.47), (37.93, 7.544, 38.67), (44.6, 8.871, 30.38), (49.56, 9.857, 20.93), (52.61, 10.46, 10.67), (53.64, 10.67, 5.036e-06), (52.61, 10.46, -10.67), (49.56, 9.857, -20.93), (44.6, 8.871, -30.38), (37.93, 7.544, -38.67), (29.8, 5.928, -45.47), (20.53, 4.083, -50.53), (10.46, 2.082, -53.64), (10.67, -3.273e-06, 53.64), (20.93, -2.865e-06, 50.53), (30.38, -2.458e-06, 45.47), (38.67, -2.865e-06, 38.67), (45.47, -3.68e-06, 30.38), (50.53, -4.203e-07, 20.93), (53.64, -6.94e-06, 10.67), (54.69, -6.125e-06, 5.036e-06), (53.64, -6.94e-06, -10.67), (50.53, 2.025e-06, -20.93), (45.47, -3.68e-06, -30.38), (38.67, -2.865e-06, -38.67), (30.38, -4.088e-06, -45.47), (20.93, -2.05e-06, -50.53), (10.67, -2.254e-06, -53.64), (10.46, -2.082, 53.64), (20.53, -4.083, 50.53), (29.8, -5.928, 45.47), (37.93, -7.544, 38.67), (44.6, -8.871, 30.38), (49.56, -9.857, 20.93), (52.61, -10.46, 10.67), (53.64, -10.67, 5.036e-06), (52.61, -10.46, -10.67), (49.56, -9.857, -20.93), (44.6, -8.871, -30.38), (37.93, -7.544, -38.67), (29.8, -5.928, -45.47), (20.53, -4.083, -50.53), (10.46, -2.082, -53.64), (9.857, -4.083, 53.64), (19.34, -8.009, 50.53), (28.07, -11.63, 45.47), (35.73, -14.8, 38.67), (42.01, -17.4, 30.38), (46.68, -19.34, 20.93), (49.56, -20.53, 10.67), (50.53, -20.93, 5.036e-06), (49.56, -20.53, -10.67), (46.68, -19.34, -20.93), (42.01, -17.4, -30.38), (35.73, -14.8, -38.67), (28.07, -11.63, -45.47), (19.34, -8.009, -50.53), (9.857, -4.083, -53.64), (8.871, -5.928, 53.64), (17.4, -11.63, 50.53), (25.26, -16.88, 45.47), (32.15, -21.48, 38.67), (37.81, -25.26, 30.38), (42.01, -28.07, 20.93), (44.6, -29.8, 10.67), (45.47, -30.38, 5.036e-06), (44.6, -29.8, -10.67), (42.01, -28.07, -20.93), (37.81, -25.26, -30.38), (32.15, -21.48, -38.67), (25.26, -16.88, -45.47), (17.4, -11.63, -50.53), (8.871, -5.928, -53.64), (7.544, -7.544, 53.64), (14.8, -14.8, 50.53), (21.48, -21.48, 45.47), (27.34, -27.34, 38.67), (32.15, -32.15, 30.38), (35.73, -35.73, 20.93), (37.93, -37.93, 10.67), (38.67, -38.67, 5.036e-06), (37.93, -37.93, -10.67), (35.73, -35.73, -20.93), (32.15, -32.15, -30.38), (27.34, -27.34, -38.67), (21.48, -21.48, -45.47), (14.8, -14.8, -50.53), (7.544, -7.544, -53.64), (5.928, -8.871, 53.64), (11.63, -17.4, 50.53), (16.88, -25.26, 45.47), (21.48, -32.15, 38.67), (25.26, -37.81, 30.38), (28.07, -42.01, 20.93), (29.8, -44.6, 10.67), (30.38, -45.47, 5.036e-06), (29.8, -44.6, -10.67), (28.07, -42.01, -20.93), (25.26, -37.81, -30.38), (21.48, -32.15, -38.67), (16.88, -25.26, -45.47), (11.63, -17.4, -50.53), (5.928, -8.871, -53.64), (4.083, -9.857, 53.64), (8.009, -19.34, 50.53), (11.63, -28.07, 45.47), (14.8, -35.73, 38.67), (17.4, -42.01, 30.38), (19.34, -46.68, 20.93), (20.53, -49.56, 10.67), (20.93, -50.53, 5.036e-06), (20.53, -49.56, -10.67), (19.34, -46.68, -20.93), (17.4, -42.01, -30.38), (14.8, -35.73, -38.67), (11.63, -28.07, -45.47), (8.009, -19.34, -50.53), (4.083, -9.857, -53.64), (2.081, -10.46, 53.64), (4.083, -20.53, 50.53), (5.928, -29.8, 45.47), (7.544, -37.93, 38.67), (8.871, -44.6, 30.38), (9.857, -49.56, 20.93), (10.46, -52.61, 10.67), (10.67, -53.64, 5.036e-06), (10.46, -52.61, -10.67), (9.857, -49.56, -20.93), (8.871, -44.6, -30.38), (7.544, -37.93, -38.67), (5.928, -29.8, -45.47), (4.083, -20.53, -50.53), (2.081, -10.46, -53.64), (-6.473e-06, -10.67, 53.64), (-3.824e-06, -20.93, 50.53), (-4.639e-06, -30.38, 45.47), (-7.492e-06, -38.67, 38.67), (-1.075e-05, -45.47, 30.38), (-2.602e-06, -50.53, 20.93), (-1.075e-05, -53.64, 10.67), (-1.157e-05, -54.69, 5.036e-06), (-1.075e-05, -53.64, -10.67), (-2.602e-06, -50.53, -20.93), (-1.075e-05, -45.47, -30.38), (-7.492e-06, -38.67, -38.67), (-6.677e-06, -30.38, -45.47), (-5.862e-06, -20.93, -50.53), (-5.862e-06, -10.67, -53.64), (-2.082, -10.46, 53.64), (-4.083, -20.53, 50.53), (-5.928, -29.8, 45.47), (-7.544, -37.93, 38.67), (-8.871, -44.6, 30.38), (-9.857, -49.56, 20.93), (-10.46, -52.61, 10.67), (-10.67, -53.64, 5.036e-06), (-10.46, -52.61, -10.67), (-9.857, -49.56, -20.93), (-8.871, -44.6, -30.38), (-7.544, -37.93, -38.67), (-5.928, -29.8, -45.47), (-4.083, -20.53, -50.53), (-2.082, -10.46, -53.64), (-4.083, -9.857, 53.64), (-8.009, -19.34, 50.53), (-11.63, -28.07, 45.47), (-14.8, -35.73, 38.67), (-17.4, -42.01, 30.38), (-19.34, -46.68, 20.93), (-20.53, -49.56, 10.67), (-20.93, -50.53, 5.036e-06), (-20.53, -49.56, -10.67), (-19.34, -46.68, -20.93), (-17.4, -42.01, -30.38), (-14.8, -35.73, -38.67), (-11.63, -28.07, -45.47), (-8.009, -19.34, -50.53), (-4.083, -9.857, -53.64), (-1.598e-05, -1.805e-05, 54.69), (-5.928, -8.871, 53.64), (-11.63, -17.4, 50.53), (-16.88, -25.26, 45.47), (-21.48, -32.15, 38.67), (-25.26, -37.81, 30.38), (-28.07, -42.01, 20.93), (-29.8, -44.6, 10.67), (-30.38, -45.47, 5.036e-06), (-29.8, -44.6, -10.67), (-28.07, -42.01, -20.93), (-25.26, -37.81, -30.38), (-21.48, -32.15, -38.67), (-16.88, -25.26, -45.47), (-11.63, -17.4, -50.53), (-5.928, -8.871, -53.64), (-7.544, -7.544, 53.64), (-14.8, -14.8, 50.53), (-21.48, -21.48, 45.47), (-27.34, -27.34, 38.67), (-32.15, -32.15, 30.38), (-35.73, -35.73, 20.93), (-37.93, -37.93, 10.67), (-38.67, -38.67, 5.036e-06), (-37.93, -37.93, -10.67), (-35.73, -35.73, -20.93), (-32.15, -32.15, -30.38), (-27.34, -27.34, -38.67), (-21.48, -21.48, -45.47), (-14.8, -14.8, -50.53), (-7.544, -7.544, -53.64), (-8.871, -5.928, 53.64), (-17.4, -11.63, 50.53), (-25.26, -16.88, 45.47), (-32.15, -21.48, 38.67), (-37.81, -25.26, 30.38), (-42.01, -28.07, 20.93), (-44.6, -29.8, 10.67), (-45.47, -30.38, 5.036e-06), (-44.6, -29.8, -10.67), (-42.01, -28.07, -20.93), (-37.81, -25.26, -30.38), (-32.15, -21.48, -38.67), (-25.26, -16.88, -45.47), (-17.4, -11.63, -50.53), (-8.871, -5.928, -53.64), (-9.857, -4.083, 53.64), (-19.34, -8.009, 50.53), (-28.07, -11.63, 45.47), (-35.73, -14.8, 38.67), (-42.01, -17.4, 30.38), (-46.68, -19.34, 20.93), (-49.56, -20.53, 10.67), (-50.53, -20.93, 5.036e-06), (-49.56, -20.53, -10.67), (-46.68, -19.34, -20.93), (-42.01, -17.4, -30.38), (-35.73, -14.8, -38.67), (-28.07, -11.63, -45.47), (-19.34, -8.009, -50.53), (-9.857, -4.083, -53.64), (-10.46, -2.082, 53.64), (-20.53, -4.083, 50.53), (-29.8, -5.928, 45.47), (-37.93, -7.544, 38.67), (-44.6, -8.871, 30.38), (-49.56, -9.857, 20.93), (-52.61, -10.46, 10.67), (-53.64, -10.67, 5.036e-06), (-52.61, -10.46, -10.67), (-49.56, -9.857, -20.93), (-44.6, -8.871, -30.38), (-37.93, -7.544, -38.67), (-29.8, -5.928, -45.47), (-20.53, -4.083, -50.53), (-10.46, -2.082, -53.64), (-10.67, -2.458e-06, 53.64), (-20.93, -8.278e-07, 50.53), (-30.38, -8.278e-07, 45.47), (-38.67, 4.469e-06, 38.67), (-45.47, 6.914e-06, 30.38), (-50.53, -2.865e-06, 20.93), (-53.64, 9.359e-06, 10.67), (-54.69, 6.914e-06, 5.036e-06), (-53.64, 9.359e-06, -10.67), (-50.53, -2.865e-06, -20.93), (-45.47, 6.914e-06, -30.38), (-38.67, 4.469e-06, -38.67), (-30.38, 3.946e-07, -45.47), (-20.93, 8.021e-07, -50.53), (-10.67, -2.661e-06, -53.64), (-10.46, 2.082, 53.64), (-20.53, 4.083, 50.53), (-29.8, 5.928, 45.47), (-37.93, 7.544, 38.67), (-44.6, 8.871, 30.38), (-49.56, 9.857, 20.93), (-52.61, 10.46, 10.67), (-53.64, 10.67, 5.036e-06), (-52.61, 10.46, -10.67), (-49.56, 9.857, -20.93), (-44.6, 8.871, -30.38), (-37.93, 7.544, -38.67), (-29.8, 5.928, -45.47), (-20.53, 4.083, -50.53), (-10.46, 2.081, -53.64), (-9.857, 4.083, 53.64), (-19.34, 8.009, 50.53), (-28.07, 11.63, 45.47), (-35.73, 14.8, 38.67), (-42.01, 17.4, 30.38), (-46.68, 19.34, 20.93), (-49.56, 20.53, 10.67), (-50.53, 20.93, 5.036e-06), (-49.56, 20.53, -10.67), (-46.68, 19.34, -20.93), (-42.01, 17.4, -30.38), (-35.73, 14.8, -38.67), (-28.07, 11.63, -45.47), (-19.34, 8.009, -50.53), (-9.857, 4.083, -53.64), (-8.871, 5.928, 53.64), (-17.4, 11.63, 50.53), (-25.26, 16.88, 45.47), (-32.15, 21.48, 38.67), (-37.81, 25.26, 30.38), (-42.01, 28.07, 20.93), (-44.6, 29.8, 10.67), (-45.47, 30.38, 5.036e-06), (-44.6, 29.8, -10.67), (-42.01, 28.07, -20.93), (-37.81, 25.26, -30.38), (-32.15, 21.48, -38.67), (-25.26, 16.88, -45.47), (-17.4, 11.63, -50.53), (-8.871, 5.928, -53.64), (-7.544, 7.544, 53.64), (-14.8, 14.8, 50.53), (-21.48, 21.48, 45.47), (-27.34, 27.34, 38.67), (-32.15, 32.15, 30.38), (-35.73, 35.73, 20.93), (-37.93, 37.93, 10.67), (-38.67, 38.67, 5.036e-06), (-37.93, 37.93, -10.67), (-35.73, 35.73, -20.93), (-32.15, 32.15, -30.38), (-27.34, 27.34, -38.67), (-21.48, 21.48, -45.47), (-14.8, 14.8, -50.53), (-7.544, 7.544, -53.64), (-5.928, 8.871, 53.64), (-11.63, 17.4, 50.53), (-16.88, 25.26, 45.47), (-21.48, 32.15, 38.67), (-25.26, 37.81, 30.38), (-28.07, 42.01, 20.93), (-29.8, 44.6, 10.67), (-30.38, 45.47, 5.036e-06), (-29.8, 44.6, -10.67), (-28.07, 42.01, -20.93), (-25.26, 37.81, -30.38), (-21.48, 32.15, -38.67), (-16.88, 25.26, -45.47), (-11.63, 17.4, -50.53), (-5.928, 8.871, -53.64), (-4.083, 9.857, 53.64), (-8.009, 19.34, 50.53), (-11.63, 28.07, 45.47), (-14.8, 35.73, 38.67), (-17.4, 42.01, 30.38), (-19.34, 46.68, 20.93), (-20.53, 49.56, 10.67), (-20.93, 50.53, 5.036e-06), (-20.53, 49.56, -10.67), (-19.34, 46.68, -20.93), (-17.4, 42.01, -30.38), (-14.8, 35.73, -38.67), (-11.63, 28.07, -45.47), (-8.009, 19.34, -50.53), (-4.083, 9.857, -53.64), (-2.082, 10.46, 53.64), (-4.083, 20.53, 50.53), (-5.928, 29.8, 45.47), (-7.544, 37.93, 38.67), (-8.871, 44.6, 30.38), (-9.857, 49.56, 20.93), (-10.46, 52.61, 10.67), (-10.67, 53.64, 5.036e-06), (-10.46, 52.61, -10.67), (-9.857, 49.56, -20.93), (-8.871, 44.6, -30.38), (-7.544, 37.93, -38.67), (-5.928, 29.8, -45.47), (-4.083, 20.53, -50.53), (-2.082, 10.46, -53.64), (-4.028e-06, 10.67, 53.64), (-1.787e-06, 20.93, 50.53), (-1.573e-07, 30.38, 45.47), (2.288e-06, 38.67, 38.67), (8.807e-06, 45.47, 30.38), (-2.602e-06, 50.53, 20.93), (7.992e-06, 53.64, 10.67), (8.807e-06, 54.69, 5.036e-06), (7.992e-06, 53.64, -10.67), (-2.602e-06, 50.53, -20.93), (8.807e-06, 45.47, -30.38), (2.288e-06, 38.67, -38.67), (6.577e-07, 30.38, -45.47), (-1.787e-06, 20.93, -50.53), (-5.251e-06, 10.67, -53.64)], [], [(473, 6, 5, 472), (481, 14, 13, 480), (474, 7, 6, 473), (467, 0, 271), (75, 14, 481), (475, 8, 7, 474), (468, 1, 0, 467), (476, 9, 8, 475), (469, 2, 1, 468), (477, 10, 9, 476), (470, 3, 2, 469), (478, 11, 10, 477), (471, 4, 3, 470), (479, 12, 11, 478), (472, 5, 4, 471), (480, 13, 12, 479), (12, 27, 26, 11), (5, 20, 19, 4), (13, 28, 27, 12), (6, 21, 20, 5), (14, 29, 28, 13), (7, 22, 21, 6), (0, 15, 271), (75, 29, 14), (8, 23, 22, 7), (1, 16, 15, 0), (9, 24, 23, 8), (2, 17, 16, 1), (10, 25, 24, 9), (3, 18, 17, 2), (11, 26, 25, 10), (4, 19, 18, 3), (24, 39, 38, 23), (17, 32, 31, 16), (25, 40, 39, 24), (18, 33, 32, 17), (26, 41, 40, 25), (19, 34, 33, 18), (27, 42, 41, 26), (20, 35, 34, 19), (28, 43, 42, 27), (21, 36, 35, 20), (29, 44, 43, 28), (22, 37, 36, 21), (15, 30, 271), (75, 44, 29), (23, 38, 37, 22), (16, 31, 30, 15), (43, 58, 57, 42), (36, 51, 50, 35), (44, 59, 58, 43), (37, 52, 51, 36), (30, 45, 271), (75, 59, 44), (38, 53, 52, 37), (31, 46, 45, 30), (39, 54, 53, 38), (32, 47, 46, 31), (40, 55, 54, 39), (33, 48, 47, 32), (41, 56, 55, 40), (34, 49, 48, 33), (42, 57, 56, 41), (35, 50, 49, 34), (47, 62, 61, 46), (55, 70, 69, 54), (48, 63, 62, 47), (56, 71, 70, 55), (49, 64, 63, 48), (57, 72, 71, 56), (50, 65, 64, 49), (58, 73, 72, 57), (51, 66, 65, 50), (59, 74, 73, 58), (52, 67, 66, 51), (45, 60, 271), (75, 74, 59), (53, 68, 67, 52), (46, 61, 60, 45), (54, 69, 68, 53), (66, 82, 81, 65), (74, 90, 89, 73), (67, 83, 82, 66), (60, 76, 271), (75, 90, 74), (68, 84, 83, 67), (61, 77, 76, 60), (69, 85, 84, 68), (62, 78, 77, 61), (70, 86, 85, 69), (63, 79, 78, 62), (71, 87, 86, 70), (64, 80, 79, 63), (72, 88, 87, 71), (65, 81, 80, 64), (73, 89, 88, 72), (86, 101, 100, 85), (79, 94, 93, 78), (87, 102, 101, 86), (80, 95, 94, 79), (88, 103, 102, 87), (81, 96, 95, 80), (89, 104, 103, 88), (82, 97, 96, 81), (90, 105, 104, 89), (83, 98, 97, 82), (76, 91, 271), (75, 105, 90), (84, 99, 98, 83), (77, 92, 91, 76), (85, 100, 99, 84), (78, 93, 92, 77), (105, 120, 119, 104), (98, 113, 112, 97), (91, 106, 271), (75, 120, 105), (99, 114, 113, 98), (92, 107, 106, 91), (100, 115, 114, 99), (93, 108, 107, 92), (101, 116, 115, 100), (94, 109, 108, 93), (102, 117, 116, 101), (95, 110, 109, 94), (103, 118, 117, 102), (96, 111, 110, 95), (104, 119, 118, 103), (97, 112, 111, 96), (109, 124, 123, 108), (117, 132, 131, 116), (110, 125, 124, 109), (118, 133, 132, 117), (111, 126, 125, 110), (119, 134, 133, 118), (112, 127, 126, 111), (120, 135, 134, 119), (113, 128, 127, 112), (106, 121, 271), (75, 135, 120), (114, 129, 128, 113), (107, 122, 121, 106), (115, 130, 129, 114), (108, 123, 122, 107), (116, 131, 130, 115), (128, 143, 142, 127), (121, 136, 271), (75, 150, 135), (129, 144, 143, 128), (122, 137, 136, 121), (130, 145, 144, 129), (123, 138, 137, 122), (131, 146, 145, 130), (124, 139, 138, 123), (132, 147, 146, 131), (125, 140, 139, 124), (133, 148, 147, 132), (126, 141, 140, 125), (134, 149, 148, 133), (127, 142, 141, 126), (135, 150, 149, 134), (147, 162, 161, 146), (140, 155, 154, 139), (148, 163, 162, 147), (141, 156, 155, 140), (149, 164, 163, 148), (142, 157, 156, 141), (150, 165, 164, 149), (143, 158, 157, 142), (136, 151, 271), (75, 165, 150), (144, 159, 158, 143), (137, 152, 151, 136), (145, 160, 159, 144), (138, 153, 152, 137), (146, 161, 160, 145), (139, 154, 153, 138), (75, 180, 165), (159, 174, 173, 158), (152, 167, 166, 151), (160, 175, 174, 159), (153, 168, 167, 152), (161, 176, 175, 160), (154, 169, 168, 153), (162, 177, 176, 161), (155, 170, 169, 154), (163, 178, 177, 162), (156, 171, 170, 155), (164, 179, 178, 163), (157, 172, 171, 156), (165, 180, 179, 164), (158, 173, 172, 157), (151, 166, 271), (178, 193, 192, 177), (171, 186, 185, 170), (179, 194, 193, 178), (172, 187, 186, 171), (180, 195, 194, 179), (173, 188, 187, 172), (166, 181, 271), (75, 195, 180), (174, 189, 188, 173), (167, 182, 181, 166), (175, 190, 189, 174), (168, 183, 182, 167), (176, 191, 190, 175), (169, 184, 183, 168), (177, 192, 191, 176), (170, 185, 184, 169), (182, 197, 196, 181), (190, 205, 204, 189), (183, 198, 197, 182), (191, 206, 205, 190), (184, 199, 198, 183), (192, 207, 206, 191), (185, 200, 199, 184), (193, 208, 207, 192), (186, 201, 200, 185), (194, 209, 208, 193), (187, 202, 201, 186), (195, 210, 209, 194), (188, 203, 202, 187), (181, 196, 271), (75, 210, 195), (189, 204, 203, 188), (201, 216, 215, 200), (209, 224, 223, 208), (202, 217, 216, 201), (210, 225, 224, 209), (203, 218, 217, 202), (196, 211, 271), (75, 225, 210), (204, 219, 218, 203), (197, 212, 211, 196), (205, 220, 219, 204), (198, 213, 212, 197), (206, 221, 220, 205), (199, 214, 213, 198), (207, 222, 221, 206), (200, 215, 214, 199), (208, 223, 222, 207), (220, 235, 234, 219), (213, 228, 227, 212), (221, 236, 235, 220), (214, 229, 228, 213), (222, 237, 236, 221), (215, 230, 229, 214), (223, 238, 237, 222), (216, 231, 230, 215), (224, 239, 238, 223), (217, 232, 231, 216), (225, 240, 239, 224), (218, 233, 232, 217), (211, 226, 271), (75, 240, 225), (219, 234, 233, 218), (212, 227, 226, 211), (239, 254, 253, 238), (232, 247, 246, 231), (240, 255, 254, 239), (233, 248, 247, 232), (226, 241, 271), (75, 255, 240), (234, 249, 248, 233), (227, 242, 241, 226), (235, 250, 249, 234), (228, 243, 242, 227), (236, 251, 250, 235), (229, 244, 243, 228), (237, 252, 251, 236), (230, 245, 244, 229), (238, 253, 252, 237), (231, 246, 245, 230), (243, 258, 257, 242), (251, 266, 265, 250), (244, 259, 258, 243), (252, 267, 266, 251), (245, 260, 259, 244), (253, 268, 267, 252), (246, 261, 260, 245), (254, 269, 268, 253), (247, 262, 261, 246), (255, 270, 269, 254), (248, 263, 262, 247), (241, 256, 271), (75, 270, 255), (249, 264, 263, 248), (242, 257, 256, 241), (250, 265, 264, 249), (262, 278, 277, 261), (270, 286, 285, 269), (263, 279, 278, 262), (256, 272, 271), (75, 286, 270), (264, 280, 279, 263), (257, 273, 272, 256), (265, 281, 280, 264), (258, 274, 273, 257), (266, 282, 281, 265), (259, 275, 274, 258), (267, 283, 282, 266), (260, 276, 275, 259), (268, 284, 283, 267), (261, 277, 276, 260), (269, 285, 284, 268), (282, 297, 296, 281), (275, 290, 289, 274), (283, 298, 297, 282), (276, 291, 290, 275), (284, 299, 298, 283), (277, 292, 291, 276), (285, 300, 299, 284), (278, 293, 292, 277), (286, 301, 300, 285), (279, 294, 293, 278), (272, 287, 271), (75, 301, 286), (280, 295, 294, 279), (273, 288, 287, 272), (281, 296, 295, 280), (274, 289, 288, 273), (301, 316, 315, 300), (294, 309, 308, 293), (287, 302, 271), (75, 316, 301), (295, 310, 309, 294), (288, 303, 302, 287), (296, 311, 310, 295), (289, 304, 303, 288), (297, 312, 311, 296), (290, 305, 304, 289), (298, 313, 312, 297), (291, 306, 305, 290), (299, 314, 313, 298), (292, 307, 306, 291), (300, 315, 314, 299), (293, 308, 307, 292), (313, 328, 327, 312), (306, 321, 320, 305), (314, 329, 328, 313), (307, 322, 321, 306), (315, 330, 329, 314), (308, 323, 322, 307), (316, 331, 330, 315), (309, 324, 323, 308), (302, 317, 271), (75, 331, 316), (310, 325, 324, 309), (303, 318, 317, 302), (311, 326, 325, 310), (304, 319, 318, 303), (312, 327, 326, 311), (305, 320, 319, 304), (317, 332, 271), (75, 346, 331), (325, 340, 339, 324), (318, 333, 332, 317), (326, 341, 340, 325), (319, 334, 333, 318), (327, 342, 341, 326), (320, 335, 334, 319), (328, 343, 342, 327), (321, 336, 335, 320), (329, 344, 343, 328), (322, 337, 336, 321), (330, 345, 344, 329), (323, 338, 337, 322), (331, 346, 345, 330), (324, 339, 338, 323), (336, 351, 350, 335), (344, 359, 358, 343), (337, 352, 351, 336), (345, 360, 359, 344), (338, 353, 352, 337), (346, 361, 360, 345), (339, 354, 353, 338), (332, 347, 271), (75, 361, 346), (340, 355, 354, 339), (333, 348, 347, 332), (341, 356, 355, 340), (334, 349, 348, 333), (342, 357, 356, 341), (335, 350, 349, 334), (343, 358, 357, 342), (355, 370, 369, 354), (348, 363, 362, 347), (356, 371, 370, 355), (349, 364, 363, 348), (357, 372, 371, 356), (350, 365, 364, 349), (358, 373, 372, 357), (351, 366, 365, 350), (359, 374, 373, 358), (352, 367, 366, 351), (360, 375, 374, 359), (353, 368, 367, 352), (361, 376, 375, 360), (354, 369, 368, 353), (347, 362, 271), (75, 376, 361), (374, 389, 388, 373), (367, 382, 381, 366), (375, 390, 389, 374), (368, 383, 382, 367), (376, 391, 390, 375), (369, 384, 383, 368), (362, 377, 271), (75, 391, 376), (370, 385, 384, 369), (363, 378, 377, 362), (371, 386, 385, 370), (364, 379, 378, 363), (372, 387, 386, 371), (365, 380, 379, 364), (373, 388, 387, 372), (366, 381, 380, 365), (378, 393, 392, 377), (386, 401, 400, 385), (379, 394, 393, 378), (387, 402, 401, 386), (380, 395, 394, 379), (388, 403, 402, 387), (381, 396, 395, 380), (389, 404, 403, 388), (382, 397, 396, 381), (390, 405, 404, 389), (383, 398, 397, 382), (391, 406, 405, 390), (384, 399, 398, 383), (377, 392, 271), (75, 406, 391), (385, 400, 399, 384), (397, 412, 411, 396), (405, 420, 419, 404), (398, 413, 412, 397), (406, 421, 420, 405), (399, 414, 413, 398), (392, 407, 271), (75, 421, 406), (400, 415, 414, 399), (393, 408, 407, 392), (401, 416, 415, 400), (394, 409, 408, 393), (402, 417, 416, 401), (395, 410, 409, 394), (403, 418, 417, 402), (396, 411, 410, 395), (404, 419, 418, 403), (416, 431, 430, 415), (409, 424, 423, 408), (417, 432, 431, 416), (410, 425, 424, 409), (418, 433, 432, 417), (411, 426, 425, 410), (419, 434, 433, 418), (412, 427, 426, 411), (420, 435, 434, 419), (413, 428, 427, 412), (421, 436, 435, 420), (414, 429, 428, 413), (407, 422, 271), (75, 436, 421), (415, 430, 429, 414), (408, 423, 422, 407), (435, 450, 449, 434), (428, 443, 442, 427), (436, 451, 450, 435), (429, 444, 443, 428), (422, 437, 271), (75, 451, 436), (430, 445, 444, 429), (423, 438, 437, 422), (431, 446, 445, 430), (424, 439, 438, 423), (432, 447, 446, 431), (425, 440, 439, 424), (433, 448, 447, 432), (426, 441, 440, 425), (434, 449, 448, 433), (427, 442, 441, 426), (447, 462, 461, 446), (440, 455, 454, 439), (448, 463, 462, 447), (441, 456, 455, 440), (449, 464, 463, 448), (442, 457, 456, 441), (450, 465, 464, 449), (443, 458, 457, 442), (451, 466, 465, 450), (444, 459, 458, 443), (437, 452, 271), (75, 466, 451), (445, 460, 459, 444), (438, 453, 452, 437), (446, 461, 460, 445), (439, 454, 453, 438), (466, 481, 480, 465), (459, 474, 473, 458), (452, 467, 271), (75, 481, 466), (460, 475, 474, 459), (453, 468, 467, 452), (461, 476, 475, 460), (454, 469, 468, 453), (462, 477, 476, 461), (455, 470, 469, 454), (463, 478, 477, 462), (456, 471, 470, 455), (464, 479, 478, 463), (457, 472, 471, 456), (465, 480, 479, 464), (458, 473, 472, 457)])
me_sphere.polygons.foreach_set('use_smooth', [True] * 512)
me_sphere.materials.append(mat_material_003)
me_sphere.use_remesh_preserve_volume = False
me_sphere.use_remesh_preserve_attributes = False
me_sphere.use_mirror_vertex_groups = False
me_sphere.update()

# ---- objects
ob_sphere_009 = bpy.data.objects.new('Sphere.009', me_sphere_001)
ob_sphere_008 = bpy.data.objects.new('Sphere.008', me_sphere_001)
ob_sphere_007 = bpy.data.objects.new('Sphere.007', me_sphere_001)
ob_sphere_006 = bpy.data.objects.new('Sphere.006', me_sphere_001)
ob_sphere_005 = bpy.data.objects.new('Sphere.005', me_sphere_001)
ob_sphere_004 = bpy.data.objects.new('Sphere.004', me_sphere_001)
ob_sphere_003 = bpy.data.objects.new('Sphere.003', me_sphere_001)
ob_sphere_002 = bpy.data.objects.new('Sphere.002', me_sphere_001)
ob_sphere_001 = bpy.data.objects.new('Sphere.001', me_sphere_001)
ob_sphere = bpy.data.objects.new('Sphere', me_sphere)
ob_camera = bpy.data.objects.new('Camera', cam_camera)

# ---- transforms, parenting, visibility, modifiers, constraints
ob_sphere_009.location = (5.052, 22.73, -3.941)
ob_sphere_009.lineart.crease_threshold = 0.0
ob_sphere_008.location = (-7.205, 10.35, 2.552)
ob_sphere_008.lineart.crease_threshold = 0.0
ob_sphere_007.location = (-25.69, -9.919, -5.541)
ob_sphere_007.lineart.crease_threshold = 0.0
ob_sphere_006.location = (1.315, 19.37, 2.651)
ob_sphere_006.lineart.crease_threshold = 0.0
ob_sphere_005.location = (-4.054, 12.46, -11.03)
ob_sphere_005.lineart.crease_threshold = 0.0
ob_sphere_004.location = (10.96, 30.15, 9.094)
ob_sphere_004.lineart.crease_threshold = 0.0
ob_sphere_003.location = (-15.44, -11.85, 14.56)
ob_sphere_003.lineart.crease_threshold = 0.0
ob_sphere_002.location = (-13.97, 5.173, 7.532)
ob_sphere_002.lineart.crease_threshold = 0.0
ob_sphere_001.location = (1.726, -8.808, 8.425)
ob_sphere_001.lineart.crease_threshold = 0.0
ob_sphere.location = (0.0, 0.0, 0.0)
ob_sphere.lineart.crease_threshold = 0.0
ob_camera.location = (0.0, 0.0, 0.0)
ob_camera.rotation_euler = (1.571, -0.0, 0.0)
ob_camera.lock_rotations_4d = False
ob_camera.empty_display_type = 'ARROWS'
ob_camera.color = (0.0, 0.0, 0.0, 0.0)
ob_camera.display_type = 'WIRE'
ob_camera.lineart.crease_threshold = 0.0

# ---- collection membership
col_collection_1.objects.link(ob_sphere_009)
col_collection_1.objects.link(ob_sphere_008)
col_collection_1.objects.link(ob_sphere_007)
col_collection_1.objects.link(ob_sphere_006)
col_collection_1.objects.link(ob_sphere_005)
col_collection_1.objects.link(ob_sphere_004)
col_collection_1.objects.link(ob_sphere_003)
col_collection_1.objects.link(ob_sphere_002)
col_collection_1.objects.link(ob_sphere_001)
col_collection_1.objects.link(ob_sphere)
col_collection_1.objects.link(ob_camera)

# ---- scene / render settings (as saved in the file)
scene.camera = ob_camera
scene.frame_start = 1; scene.frame_end = 250; scene.frame_set(1)
scene.render.engine = 'CYCLES'
scene.render.resolution_x = 256
scene.render.resolution_y = 256
scene.render.dither_intensity = 0.0
scene.cycles.use_denoising = False
scene.cycles.samples = 256
scene.cycles.sampling_pattern = 'TABULATED_SOBOL'
scene.cycles.light_sampling_threshold = 0.0
scene.cycles.use_adaptive_sampling = False
scene.cycles.use_light_tree = False
scene.cycles.blur_glossy = 0.0
scene.cycles.sample_clamp_indirect = 1.0
scene.view_settings.view_transform = 'Standard'
bpy.context.view_layer.update()
